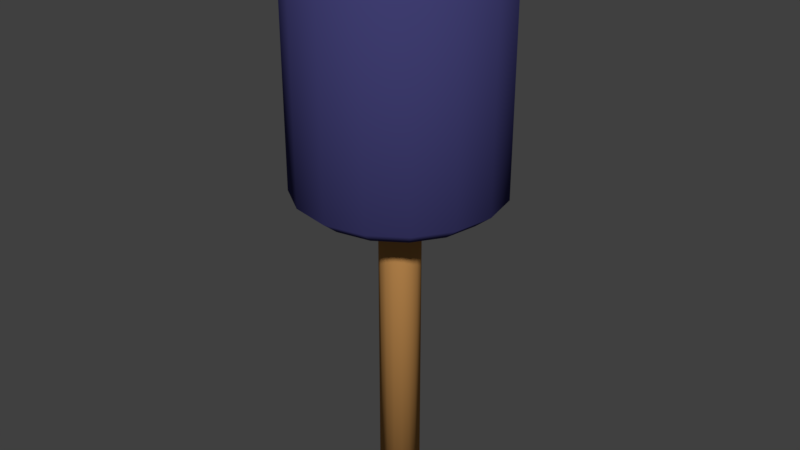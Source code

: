 # Source: hammer.blend  (saved by Blender 2.79.0; exported with 4.5.12 LTS)
import bpy
from mathutils import Matrix  # noqa: F401  (used for matrix-valued properties, if any)

bpy.ops.wm.read_factory_settings(use_empty=True)
scene = bpy.context.scene
scene.name = 'Scene'

# ---- collections
col_collection_1 = bpy.data.collections.new('Collection 1'); scene.collection.children.link(col_collection_1)

# ---- materials (node trees are filled in below, after node groups)
mat_hammer_handle_colour = bpy.data.materials.new('Hammer Handle Colour')
mat_hammer_handle_colour.alpha_threshold = 0.0
mat_hammer_handle_colour.use_transparent_shadow = False
mat_hammer_handle_colour.diffuse_color = (0.5489, 0.2715, 0.08422, 1.0)
mat_hammer_handle_colour.roughness = 0.5
mat_hammer_head_colour = bpy.data.materials.new('Hammer Head Colour')
mat_hammer_head_colour.alpha_threshold = 0.0
mat_hammer_head_colour.use_transparent_shadow = False
mat_hammer_head_colour.diffuse_color = (0.05265, 0.05, 0.1734, 1.0)
mat_hammer_head_colour.roughness = 0.5

# ---- material node trees

# ---- world
world_world = bpy.data.worlds.new('World'); scene.world = world_world
world_world.color = (0.05088, 0.05088, 0.05088)
world_world.use_sun_shadow = False
world_world.sun_shadow_jitter_overblur = 0.0
world_world.cycles.sampling_method = 'MANUAL'

# ---- meshes
me_cylinder = bpy.data.meshes.new('Cylinder')
me_cylinder.from_pydata([(0.0, 0.04, 0.0), (0.0, 0.04, 0.6), (0.01531, 0.03696, 0.0), (0.01531, 0.03696, 0.6), (0.02828, 0.02828, 0.0), (0.02828, 0.02828, 0.6), (0.03696, 0.01531, 0.0), (0.03696, 0.01531, 0.6), (0.04, -1.748e-09, 0.0), (0.04, -1.748e-09, 0.6), (0.03696, -0.01531, 0.0), (0.03696, -0.01531, 0.6), (0.02828, -0.02828, 0.0), (0.02828, -0.02828, 0.6), (0.01531, -0.03696, 0.0), (0.01531, -0.03696, 0.6), (6.04e-09, -0.04, 0.0), (6.04e-09, -0.04, 0.6), (-0.01531, -0.03696, 0.0), (-0.01531, -0.03696, 0.6), (-0.02828, -0.02828, 0.0), (-0.02828, -0.02828, 0.6), (-0.03696, -0.01531, 0.0), (-0.03696, -0.01531, 0.6), (-0.04, 4.77e-10, 0.0), (-0.04, 4.77e-10, 0.6), (-0.03696, 0.01531, 0.0), (-0.03696, 0.01531, 0.6), (-0.02828, 0.02828, 0.0), (-0.02828, 0.02828, 0.6), (-0.01531, 0.03696, 0.0), (-0.01531, 0.03696, 0.6), (-1.75e-08, 0.1232, 0.59), (-1.201e-08, 0.149, 1.11), (0.04714, 0.1138, 0.59), (0.05703, 0.1377, 1.11), (0.08711, 0.08711, 0.59), (0.1054, 0.1054, 1.11), (0.1138, 0.04714, 0.59), (0.1377, 0.05703, 1.11), (0.1232, -8.742e-09, 0.59), (0.149, -7.968e-09, 1.11), (0.1138, -0.04714, 0.59), (0.1377, -0.05703, 1.11), (0.08711, -0.08711, 0.59), (0.1054, -0.1054, 1.11), (0.04714, -0.1138, 0.59), (0.05703, -0.1377, 1.11), (1.211e-08, -0.1232, 0.59), (1.781e-08, -0.149, 1.11), (-0.04714, -0.1138, 0.59), (-0.05703, -0.1377, 1.11), (-0.08711, -0.08711, 0.59), (-0.1054, -0.1054, 1.11), (-0.1138, -0.04714, 0.59), (-0.1377, -0.05703, 1.11), (-0.1232, 1.218e-09, 0.59), (-0.149, 2.385e-09, 1.11), (-0.1138, 0.04714, 0.59), (-0.1377, 0.05703, 1.11), (-0.08711, 0.08711, 0.59), (-0.1054, 0.1054, 1.11), (-0.04714, 0.1138, 0.59), (-0.05703, 0.1377, 1.11), (-7.454e-09, 0.1673, 0.6072), (0.0, 0.2, 0.6337), (0.07654, 0.1848, 0.6337), (0.06402, 0.1546, 0.6072), (0.1414, 0.1414, 0.6337), (0.1183, 0.1183, 0.6072), (0.1848, 0.07654, 0.6337), (0.1546, 0.06402, 0.6072), (0.2, -8.742e-09, 0.6337), (0.1673, -8.742e-09, 0.6072), (0.1848, -0.07654, 0.6337), (0.1546, -0.06402, 0.6072), (0.1414, -0.1414, 0.6337), (0.1183, -0.1183, 0.6072), (0.07654, -0.1848, 0.6337), (0.06402, -0.1546, 0.6072), (3.02e-08, -0.2, 0.6337), (2.25e-08, -0.1673, 0.6072), (-0.07654, -0.1848, 0.6337), (-0.06402, -0.1546, 0.6072), (-0.1414, -0.1414, 0.6337), (-0.1183, -0.1183, 0.6072), (-0.1848, -0.07654, 0.6337), (-0.1546, -0.06402, 0.6072), (-0.2, 2.385e-09, 0.6337), (-0.1673, 1.888e-09, 0.6072), (-0.1848, 0.07654, 0.6337), (-0.1546, 0.06402, 0.6072), (-0.1414, 0.1414, 0.6337), (-0.1183, 0.1183, 0.6072), (-0.07654, 0.1848, 0.6337), (-0.06402, 0.1546, 0.6072), (0.06903, 0.1667, 1.089), (0.07654, 0.1848, 1.051), (0.0, 0.2, 1.051), (-4.617e-09, 0.1804, 1.089), (0.1276, 0.1276, 1.089), (0.1414, 0.1414, 1.051), (0.1667, 0.06903, 1.089), (0.1848, 0.07654, 1.051), (0.1804, -8.444e-09, 1.089), (0.2, -8.742e-09, 1.051), (0.1667, -0.06903, 1.089), (0.1848, -0.07654, 1.051), (0.1276, -0.1276, 1.089), (0.1414, -0.1414, 1.051), (0.06903, -0.1667, 1.089), (0.07654, -0.1848, 1.051), (2.543e-08, -0.1804, 1.089), (3.02e-08, -0.2, 1.051), (-0.06903, -0.1667, 1.089), (-0.07654, -0.1848, 1.051), (-0.1276, -0.1276, 1.089), (-0.1414, -0.1414, 1.051), (-0.1667, -0.06903, 1.089), (-0.1848, -0.07654, 1.051), (-0.1804, 2.385e-09, 1.089), (-0.2, 2.385e-09, 1.051), (-0.1667, 0.06903, 1.089), (-0.1848, 0.07654, 1.051), (-0.1276, 0.1276, 1.089), (-0.1414, 0.1414, 1.051), (-0.06903, 0.1667, 1.089), (-0.07654, 0.1848, 1.051)], [], [(0, 1, 3, 2), (2, 3, 5, 4), (4, 5, 7, 6), (6, 7, 9, 8), (8, 9, 11, 10), (10, 11, 13, 12), (12, 13, 15, 14), (14, 15, 17, 16), (16, 17, 19, 18), (18, 19, 21, 20), (20, 21, 23, 22), (22, 23, 25, 24), (24, 25, 27, 26), (26, 27, 29, 28), (28, 29, 31, 30), (30, 31, 1, 0), (0, 2, 4, 6, 8, 10, 12, 14, 16, 18, 20, 22, 24, 26, 28, 30), (68, 101, 103, 70), (36, 34, 67, 69), (38, 36, 69, 71), (40, 38, 71, 73), (42, 40, 73, 75), (44, 42, 75, 77), (46, 44, 77, 79), (48, 46, 79, 81), (50, 48, 81, 83), (52, 50, 83, 85), (54, 52, 85, 87), (56, 54, 87, 89), (58, 56, 89, 91), (60, 58, 91, 93), (62, 60, 93, 95), (32, 62, 95, 64), (32, 34, 36, 38, 40, 42, 44, 46, 48, 50, 52, 54, 56, 58, 60, 62), (66, 97, 101, 68), (63, 33, 99, 126), (70, 103, 105, 72), (72, 105, 107, 74), (74, 107, 109, 76), (76, 109, 111, 78), (78, 111, 113, 80), (80, 113, 115, 82), (82, 115, 117, 84), (84, 117, 119, 86), (86, 119, 121, 88), (88, 121, 123, 90), (90, 123, 125, 92), (92, 125, 127, 94), (94, 127, 98, 65), (35, 33, 63, 61, 59, 57, 55, 53, 51, 49, 47, 45, 43, 41, 39, 37), (33, 35, 96, 99), (37, 39, 102, 100), (39, 41, 104, 102), (41, 43, 106, 104), (43, 45, 108, 106), (45, 47, 110, 108), (47, 49, 112, 110), (49, 51, 114, 112), (51, 53, 116, 114), (53, 55, 118, 116), (55, 57, 120, 118), (57, 59, 122, 120), (59, 61, 124, 122), (61, 63, 126, 124), (35, 37, 100, 96), (65, 66, 67, 64), (66, 68, 69, 67), (68, 70, 71, 69), (70, 72, 73, 71), (72, 74, 75, 73), (74, 76, 77, 75), (76, 78, 79, 77), (78, 80, 81, 79), (80, 82, 83, 81), (82, 84, 85, 83), (84, 86, 87, 85), (86, 88, 89, 87), (88, 90, 91, 89), (90, 92, 93, 91), (92, 94, 95, 93), (94, 65, 64, 95), (34, 32, 64, 67), (97, 98, 99, 96), (101, 97, 96, 100), (103, 101, 100, 102), (105, 103, 102, 104), (107, 105, 104, 106), (109, 107, 106, 108), (111, 109, 108, 110), (113, 111, 110, 112), (115, 113, 112, 114), (117, 115, 114, 116), (119, 117, 116, 118), (121, 119, 118, 120), (123, 121, 120, 122), (125, 123, 122, 124), (127, 125, 124, 126), (98, 127, 126, 99), (65, 98, 97, 66)])
me_cylinder.polygons.foreach_set('use_smooth', [True] * 99)
me_cylinder.polygons.foreach_set('material_index', [0, 0, 0, 0, 0, 0, 0, 0, 0, 0, 0, 0, 0, 0, 0, 0, 0, 1, 1, 1, 1, 1, 1, 1, 1, 1, 1, 1, 1, 1, 1, 1, 1, 1, 1, 1, 1, 1, 1, 1, 1, 1, 1, 1, 1, 1, 1, 1, 1, 1, 1, 1, 1, 1, 1, 1, 1, 1, 1, 1, 1, 1, 1, 1, 1, 1, 1, 1, 1, 1, 1, 1, 1, 1, 1, 1, 1, 1, 1, 1, 1, 1, 1, 1, 1, 1, 1, 1, 1, 1, 1, 1, 1, 1, 1, 1, 1, 1, 1])
me_cylinder.materials.append(mat_hammer_handle_colour)
me_cylinder.materials.append(mat_hammer_head_colour)
me_cylinder.use_remesh_preserve_volume = False
me_cylinder.use_remesh_preserve_attributes = False
me_cylinder.use_mirror_vertex_groups = False
me_cylinder.update()

# ---- objects
ob_hammer = bpy.data.objects.new('Hammer', me_cylinder)

# ---- transforms, parenting, visibility, modifiers, constraints
ob_hammer.location = (0.0, 0.0, 0.0)
ob_hammer.lineart.crease_threshold = 0.0

# ---- collection membership
col_collection_1.objects.link(ob_hammer)

# ---- scene / render settings (as saved in the file)
scene.frame_start = 1; scene.frame_end = 250; scene.frame_set(1)
scene.render.engine = 'BLENDER_EEVEE_NEXT'
scene.render.resolution_percentage = 50
scene.render.dither_intensity = 0.0
scene.cycles.use_denoising = False
scene.cycles.samples = 128
scene.cycles.sampling_pattern = 'TABULATED_SOBOL'
scene.cycles.use_adaptive_sampling = False
scene.cycles.use_light_tree = False
scene.cycles.blur_glossy = 0.0
scene.cycles.sample_clamp_indirect = 0.0
scene.view_settings.view_transform = 'Standard'
bpy.context.view_layer.update()

# ---- added for rendering (the .blend has no active camera and no usable light): camera, sun
cam_auto = bpy.data.cameras.new('AutoCamera')
cam_auto.lens = 50.0
cam_auto.sensor_width = 36.0
cam_auto.clip_end = 1000.0
ob_auto_camera = bpy.data.objects.new('AutoCamera', cam_auto)
scene.collection.objects.link(ob_auto_camera)
ob_auto_camera.location = (1.15268, -1.38321, 1.47714)
ob_auto_camera.rotation_euler = (1.09748, -7.21219e-08, 0.694738)
scene.camera = ob_auto_camera
light_auto_sun = bpy.data.lights.new('AutoSun', 'SUN')
light_auto_sun.energy = 3.0
light_auto_sun.angle = 0.0523599
ob_auto_sun = bpy.data.objects.new('AutoSun', light_auto_sun)
scene.collection.objects.link(ob_auto_sun)
ob_auto_sun.rotation_euler = (0.872665, 0.174533, 0.523599)
bpy.context.view_layer.update()
